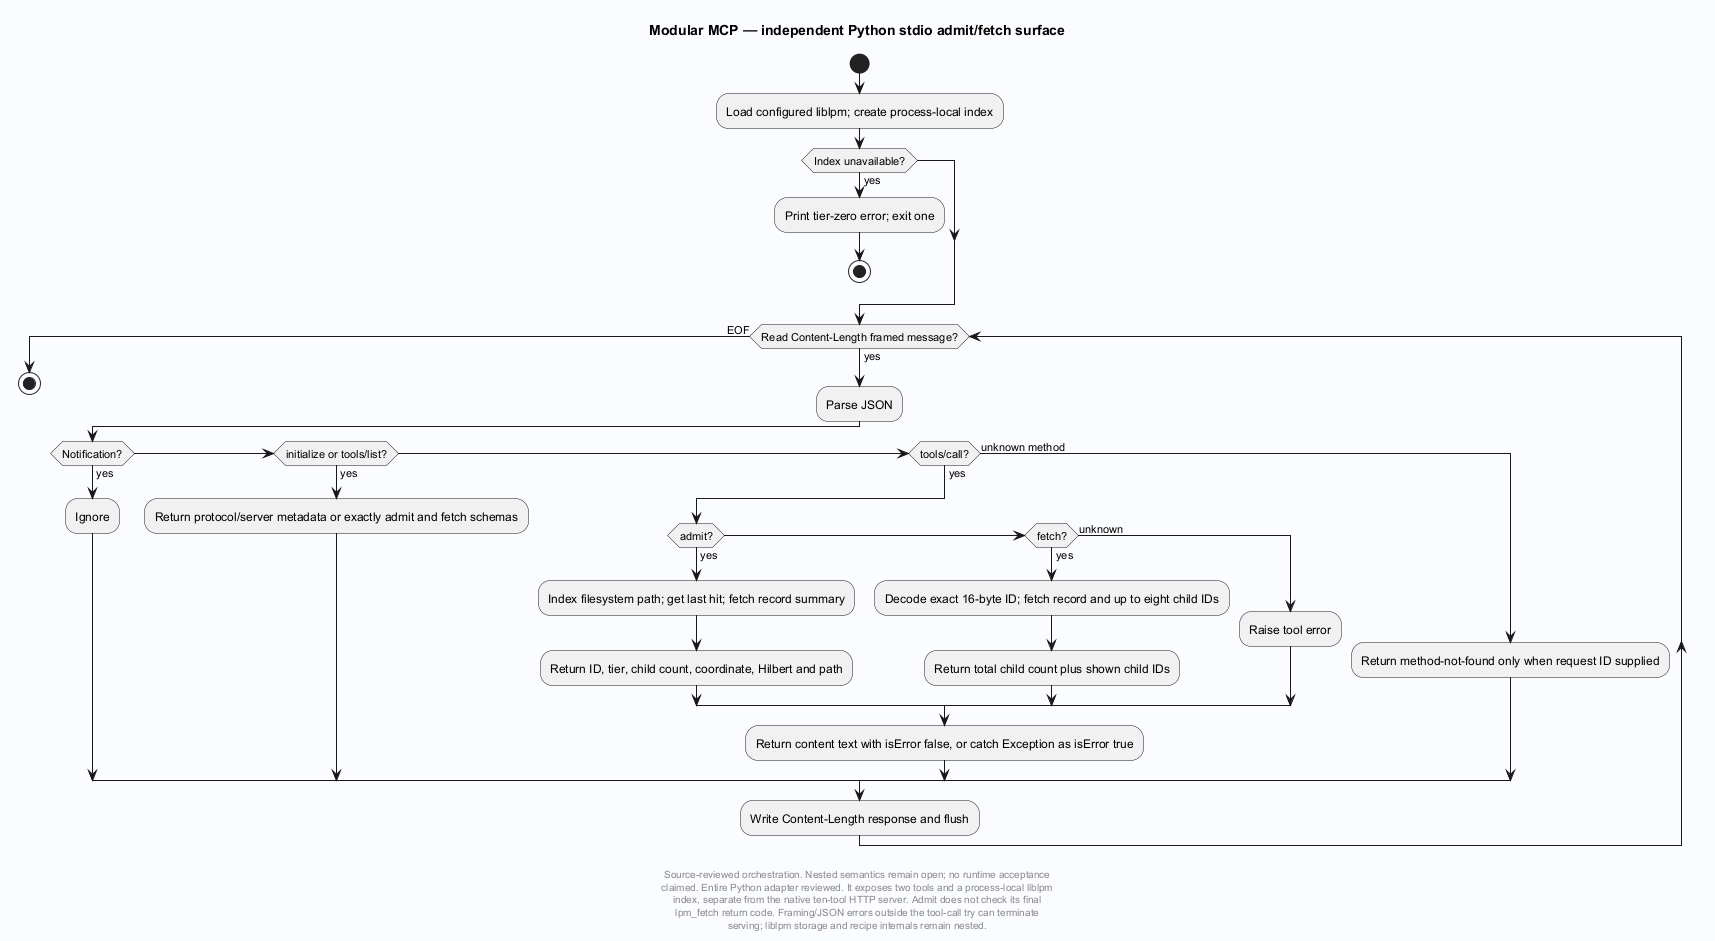

The diagram above was rendered by PlantUML. Its source (embedded in the PNG):
@startuml
' Evidence: Laplace-MCP/laplace_mcp.py SHA256 24cfe3607f90cebff592f85f7c813a8f48ff10cfb0c70c9bcf329ee3ad0489f0
skinparam backgroundColor #FAFCFF
skinparam shadowing false
skinparam defaultFontName SansSerif
title Modular MCP — independent Python stdio admit/fetch surface
start
:Load configured liblpm; create process-local index;
if (Index unavailable?) then (yes)
 :Print tier-zero error; exit one;
 stop
endif
while (Read Content-Length framed message?) is (yes)
 :Parse JSON;
 if (Notification?) then (yes)
  :Ignore;
 elseif (initialize or tools/list?) then (yes)
  :Return protocol/server metadata or exactly admit and fetch schemas;
 elseif (tools/call?) then (yes)
  if (admit?) then (yes)
   :Index filesystem path; get last hit; fetch record summary;
   :Return ID, tier, child count, coordinate, Hilbert and path;
  elseif (fetch?) then (yes)
   :Decode exact 16-byte ID; fetch record and up to eight child IDs;
   :Return total child count plus shown child IDs;
  else (unknown)
   :Raise tool error;
  endif
  :Return content text with isError false, or catch Exception as isError true;
 else (unknown method)
  :Return method-not-found only when request ID supplied;
 endif
 :Write Content-Length response and flush;
endwhile (EOF)
stop
footer
Source-reviewed orchestration. Nested semantics remain open; no runtime acceptance
claimed. Entire Python adapter reviewed. It exposes two tools and a process-local liblpm
index, separate from the native ten-tool HTTP server. Admit does not check its final
lpm_fetch return code. Framing/JSON errors outside the tool-call try can terminate
serving; liblpm storage and recipe internals remain nested.
end footer

@enduml